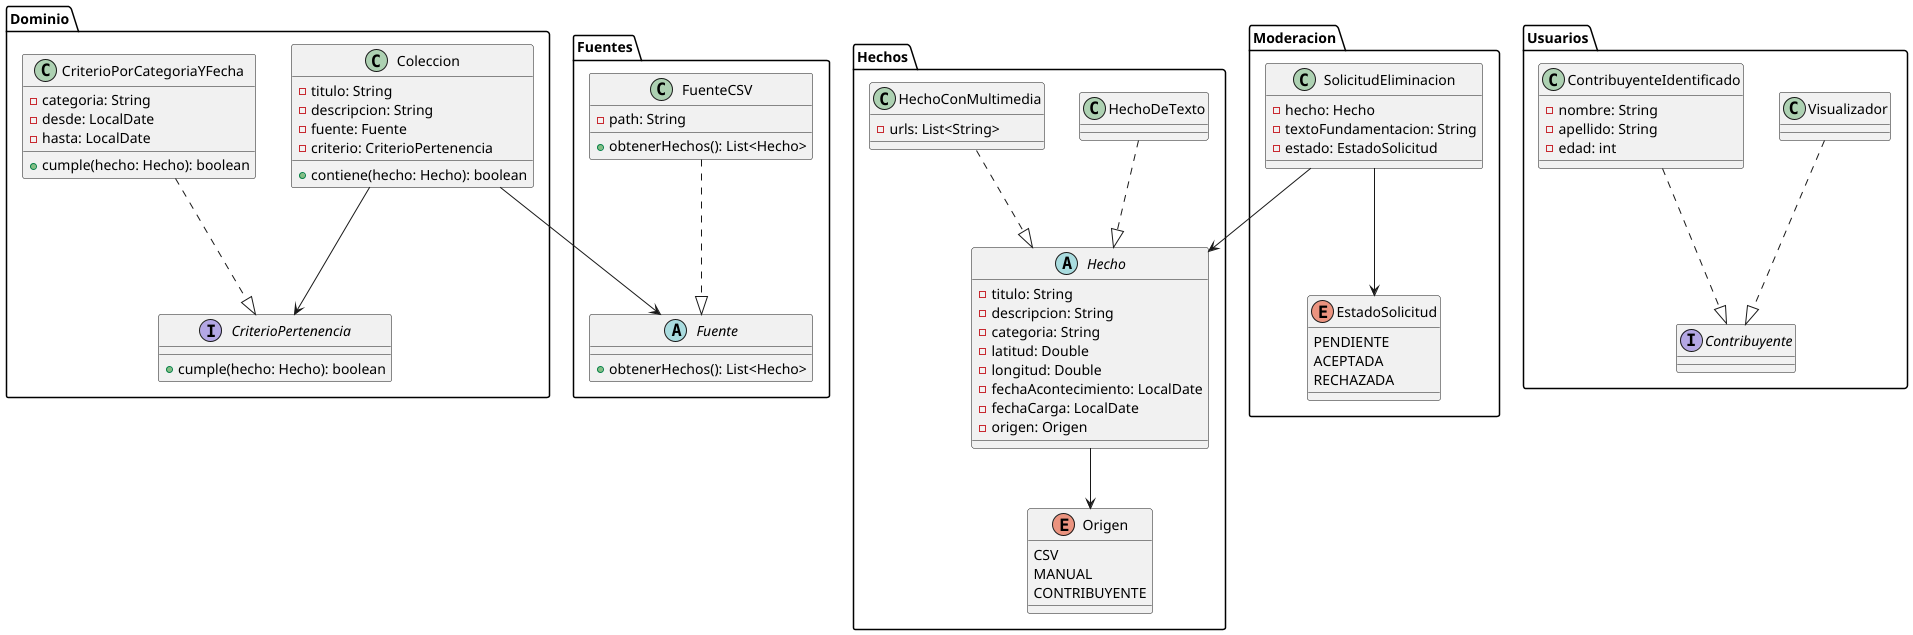

The diagram above was rendered by PlantUML. Its source (embedded in the PNG):
@startuml package

package "Dominio" {
  class Coleccion {
    - titulo: String
    - descripcion: String
    - fuente: Fuente
    - criterio: CriterioPertenencia
    + contiene(hecho: Hecho): boolean
  }

  interface CriterioPertenencia {
    + cumple(hecho: Hecho): boolean
  }

  class CriterioPorCategoriaYFecha {
    - categoria: String
    - desde: LocalDate
    - hasta: LocalDate
    + cumple(hecho: Hecho): boolean
  }

  CriterioPorCategoriaYFecha ..|> CriterioPertenencia
  Coleccion --> CriterioPertenencia
}

package "Hechos" {
  abstract class Hecho {
    - titulo: String
    - descripcion: String
    - categoria: String
    - latitud: Double
    - longitud: Double
    - fechaAcontecimiento: LocalDate
    - fechaCarga: LocalDate
    - origen: Origen
  }

  class HechoDeTexto {}
  class HechoConMultimedia {
    - urls: List<String>
  }

  enum Origen {
    CSV
    MANUAL
    CONTRIBUYENTE
  }

  HechoDeTexto ..|> Hecho
  HechoConMultimedia ..|> Hecho
  Hecho --> Origen
}

package "Fuentes" {
  abstract class Fuente {
    + obtenerHechos(): List<Hecho>
  }

  class FuenteCSV {
    - path: String
    + obtenerHechos(): List<Hecho>
  }

  FuenteCSV ..|> Fuente
  Coleccion --> Fuente
}

package "Usuarios" {
  interface Contribuyente {
  }

  class Visualizador {}
  class ContribuyenteIdentificado {
    - nombre: String
    - apellido: String
    - edad: int
  }

  Visualizador ..|> Contribuyente
  ContribuyenteIdentificado ..|> Contribuyente
}

package "Moderacion" {
  class SolicitudEliminacion {
    - hecho: Hecho
    - textoFundamentacion: String
    - estado: EstadoSolicitud
  }

  enum EstadoSolicitud {
    PENDIENTE
    ACEPTADA
    RECHAZADA
  }

  SolicitudEliminacion --> Hecho
  SolicitudEliminacion --> EstadoSolicitud
}

@enduml